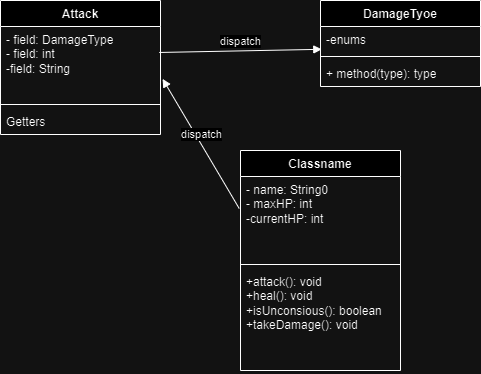

The diagram above was exported from draw.io. Its source (the exported page's mxGraphModel, read from the mxfile embedded in the PNG):
<mxGraphModel dx="1009" dy="539" grid="1" gridSize="10" guides="1" tooltips="1" connect="1" arrows="1" fold="1" page="1" pageScale="1" pageWidth="850" pageHeight="1100" math="0" shadow="0">
  <root>
    <mxCell id="0" />
    <mxCell id="1" parent="0" />
    <mxCell id="NiPV2BrQD1twGapgmN6Z-1" value="Attack&lt;div&gt;&lt;br&gt;&lt;/div&gt;" style="swimlane;fontStyle=1;align=center;verticalAlign=top;childLayout=stackLayout;horizontal=1;startSize=26;horizontalStack=0;resizeParent=1;resizeParentMax=0;resizeLast=0;collapsible=1;marginBottom=0;whiteSpace=wrap;html=1;" vertex="1" parent="1">
      <mxGeometry x="180" y="150" width="160" height="134" as="geometry" />
    </mxCell>
    <mxCell id="NiPV2BrQD1twGapgmN6Z-2" value="- field: DamageType&lt;div&gt;- field: int&lt;/div&gt;&lt;div&gt;-field: String&lt;/div&gt;" style="text;strokeColor=none;fillColor=none;align=left;verticalAlign=top;spacingLeft=4;spacingRight=4;overflow=hidden;rotatable=0;points=[[0,0.5],[1,0.5]];portConstraint=eastwest;whiteSpace=wrap;html=1;" vertex="1" parent="NiPV2BrQD1twGapgmN6Z-1">
      <mxGeometry y="26" width="160" height="74" as="geometry" />
    </mxCell>
    <mxCell id="NiPV2BrQD1twGapgmN6Z-3" value="" style="line;strokeWidth=1;fillColor=none;align=left;verticalAlign=middle;spacingTop=-1;spacingLeft=3;spacingRight=3;rotatable=0;labelPosition=right;points=[];portConstraint=eastwest;strokeColor=inherit;" vertex="1" parent="NiPV2BrQD1twGapgmN6Z-1">
      <mxGeometry y="100" width="160" height="8" as="geometry" />
    </mxCell>
    <mxCell id="NiPV2BrQD1twGapgmN6Z-4" value="Getters" style="text;strokeColor=none;fillColor=none;align=left;verticalAlign=top;spacingLeft=4;spacingRight=4;overflow=hidden;rotatable=0;points=[[0,0.5],[1,0.5]];portConstraint=eastwest;whiteSpace=wrap;html=1;" vertex="1" parent="NiPV2BrQD1twGapgmN6Z-1">
      <mxGeometry y="108" width="160" height="26" as="geometry" />
    </mxCell>
    <mxCell id="NiPV2BrQD1twGapgmN6Z-6" value="dispatch" style="html=1;verticalAlign=bottom;endArrow=block;curved=0;rounded=0;exitX=0.992;exitY=0.351;exitDx=0;exitDy=0;exitPerimeter=0;entryX=0.008;entryY=0.877;entryDx=0;entryDy=0;entryPerimeter=0;" edge="1" parent="1" source="NiPV2BrQD1twGapgmN6Z-2" target="NiPV2BrQD1twGapgmN6Z-8">
      <mxGeometry width="80" relative="1" as="geometry">
        <mxPoint x="340" y="190" as="sourcePoint" />
        <mxPoint x="500" y="190" as="targetPoint" />
      </mxGeometry>
    </mxCell>
    <mxCell id="NiPV2BrQD1twGapgmN6Z-7" value="DamageTyoe" style="swimlane;fontStyle=1;align=center;verticalAlign=top;childLayout=stackLayout;horizontal=1;startSize=26;horizontalStack=0;resizeParent=1;resizeParentMax=0;resizeLast=0;collapsible=1;marginBottom=0;whiteSpace=wrap;html=1;" vertex="1" parent="1">
      <mxGeometry x="500" y="150" width="160" height="86" as="geometry" />
    </mxCell>
    <mxCell id="NiPV2BrQD1twGapgmN6Z-8" value="-enums" style="text;strokeColor=none;fillColor=none;align=left;verticalAlign=top;spacingLeft=4;spacingRight=4;overflow=hidden;rotatable=0;points=[[0,0.5],[1,0.5]];portConstraint=eastwest;whiteSpace=wrap;html=1;" vertex="1" parent="NiPV2BrQD1twGapgmN6Z-7">
      <mxGeometry y="26" width="160" height="26" as="geometry" />
    </mxCell>
    <mxCell id="NiPV2BrQD1twGapgmN6Z-9" value="" style="line;strokeWidth=1;fillColor=none;align=left;verticalAlign=middle;spacingTop=-1;spacingLeft=3;spacingRight=3;rotatable=0;labelPosition=right;points=[];portConstraint=eastwest;strokeColor=inherit;" vertex="1" parent="NiPV2BrQD1twGapgmN6Z-7">
      <mxGeometry y="52" width="160" height="8" as="geometry" />
    </mxCell>
    <mxCell id="NiPV2BrQD1twGapgmN6Z-10" value="+ method(type): type" style="text;strokeColor=none;fillColor=none;align=left;verticalAlign=top;spacingLeft=4;spacingRight=4;overflow=hidden;rotatable=0;points=[[0,0.5],[1,0.5]];portConstraint=eastwest;whiteSpace=wrap;html=1;" vertex="1" parent="NiPV2BrQD1twGapgmN6Z-7">
      <mxGeometry y="60" width="160" height="26" as="geometry" />
    </mxCell>
    <mxCell id="NiPV2BrQD1twGapgmN6Z-11" value="Classname" style="swimlane;fontStyle=1;align=center;verticalAlign=top;childLayout=stackLayout;horizontal=1;startSize=26;horizontalStack=0;resizeParent=1;resizeParentMax=0;resizeLast=0;collapsible=1;marginBottom=0;whiteSpace=wrap;html=1;" vertex="1" parent="1">
      <mxGeometry x="420" y="300" width="160" height="220" as="geometry" />
    </mxCell>
    <mxCell id="NiPV2BrQD1twGapgmN6Z-12" value="- name: String0&lt;div&gt;- maxHP: int&lt;/div&gt;&lt;div&gt;-currentHP: int&lt;/div&gt;" style="text;strokeColor=none;fillColor=none;align=left;verticalAlign=top;spacingLeft=4;spacingRight=4;overflow=hidden;rotatable=0;points=[[0,0.5],[1,0.5]];portConstraint=eastwest;whiteSpace=wrap;html=1;" vertex="1" parent="NiPV2BrQD1twGapgmN6Z-11">
      <mxGeometry y="26" width="160" height="84" as="geometry" />
    </mxCell>
    <mxCell id="NiPV2BrQD1twGapgmN6Z-13" value="" style="line;strokeWidth=1;fillColor=none;align=left;verticalAlign=middle;spacingTop=-1;spacingLeft=3;spacingRight=3;rotatable=0;labelPosition=right;points=[];portConstraint=eastwest;strokeColor=inherit;" vertex="1" parent="NiPV2BrQD1twGapgmN6Z-11">
      <mxGeometry y="110" width="160" height="8" as="geometry" />
    </mxCell>
    <mxCell id="NiPV2BrQD1twGapgmN6Z-14" value="+attack(): void&lt;div&gt;+heal(): void&lt;/div&gt;&lt;div&gt;+isUnconsious(): boolean&lt;/div&gt;&lt;div&gt;+takeDamage(): void&lt;/div&gt;" style="text;strokeColor=none;fillColor=none;align=left;verticalAlign=top;spacingLeft=4;spacingRight=4;overflow=hidden;rotatable=0;points=[[0,0.5],[1,0.5]];portConstraint=eastwest;whiteSpace=wrap;html=1;" vertex="1" parent="NiPV2BrQD1twGapgmN6Z-11">
      <mxGeometry y="118" width="160" height="102" as="geometry" />
    </mxCell>
    <mxCell id="NiPV2BrQD1twGapgmN6Z-15" value="dispatch" style="html=1;verticalAlign=bottom;endArrow=block;curved=0;rounded=0;exitX=-0.008;exitY=0.381;exitDx=0;exitDy=0;exitPerimeter=0;entryX=1.013;entryY=0.708;entryDx=0;entryDy=0;entryPerimeter=0;" edge="1" parent="1" source="NiPV2BrQD1twGapgmN6Z-12" target="NiPV2BrQD1twGapgmN6Z-2">
      <mxGeometry width="80" relative="1" as="geometry">
        <mxPoint x="380" y="280" as="sourcePoint" />
        <mxPoint x="460" y="280" as="targetPoint" />
      </mxGeometry>
    </mxCell>
  </root>
</mxGraphModel>